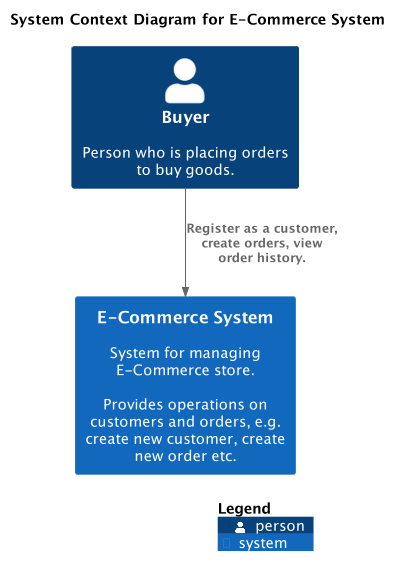

The diagram above was rendered by PlantUML. Its source (embedded in the PNG):
@startuml
!include <C4/C4_Container>
!include ./person/persons.puml

skinparam dpi 100

title System Context Diagram for E-Commerce System

buyerPerson()

System(ecommerceSystem, "E-Commerce System", "System for managing E-Commerce store. \n\nProvides operations on customers and orders, e.g. create new customer, create new order etc.")

Rel_D(buyerPerson, ecommerceSystem, "Register as a customer, create orders, view order history.")

SHOW_LEGEND()
@enduml